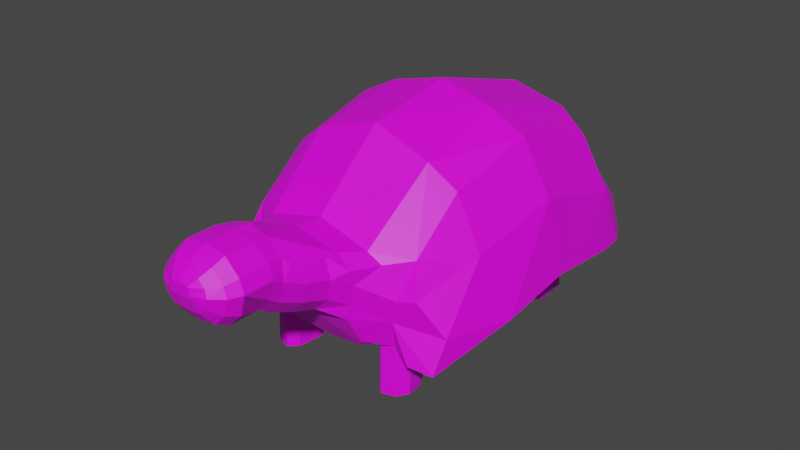 # Source: turtle_1_.blend  (saved by Blender 3.3.6; exported with 4.5.12 LTS)
import bpy
from mathutils import Matrix  # noqa: F401  (used for matrix-valued properties, if any)

bpy.ops.wm.read_factory_settings(use_empty=True)
scene = bpy.context.scene
scene.name = 'Scene'

# ---- collections
col_collection = bpy.data.collections.new('Collection'); scene.collection.children.link(col_collection)

# ---- images (referenced by path relative to the original .blend; pixels are not part of the script)
import os
ASSET_DIR = os.environ.get("B2B_ASSET_DIR", "")  # directory of the original .blend (textures are referenced by path, not embedded)
HERE = os.path.dirname(os.path.abspath(__file__))  # packed textures are extracted next to this script under _unpacked/

def load_image(name, relpath, width, height, colorspace="sRGB"):
    """Load a texture the original file referenced (path relative to the .blend, or extracted next to this script)."""
    p = next((c for c in (os.path.join(HERE, relpath), os.path.join(ASSET_DIR, relpath)) if relpath and os.path.exists(c)), "")
    if p:
        img = bpy.data.images.load(p, check_existing=True)
        img.name = name
    else:  # same state as the original file: an image datablock whose file is absent (Cycles renders it pink)
        img = bpy.data.images.new(name, width, height)
        img.source = "FILE"
        img.filepath = "//" + (relpath or name)
    img.colorspace_settings.name = colorspace
    return img
img_turtle_png_001 = load_image('turtle.png.001', 'turtle.png', 1024, 1024, 'sRGB')

# ---- materials (node trees are filled in below, after node groups)
mat_material_001 = bpy.data.materials.new('Material.001')
mat_material_001.use_transparent_shadow = False

# ---- material node trees
mat_material_001.use_nodes = True; mat_material_001.node_tree.nodes.clear()
_N = mat_material_001.node_tree.nodes; _L = mat_material_001.node_tree.links
n0 = _N.new('ShaderNodeBsdfPrincipled'); n0.name = 'Principled BSDF'; n0.location = (10, 300)
n0.distribution = 'GGX'
n0.subsurface_method = 'RANDOM_WALK_SKIN'
n0.inputs[3].default_value = 1.45
n0.inputs[27].default_value = (0.0, 0.0, 0.0, 1.0)
n0.inputs[28].default_value = 1.0
n1 = _N.new('ShaderNodeOutputMaterial'); n1.name = 'Material Output'; n1.location = (300, 300)
n2 = _N.new('ShaderNodeTexImage'); n2.name = 'Image Texture'; n2.location = (-280, 280)
n2.image = img_turtle_png_001
_L.new(n0.outputs[0], n1.inputs[0])
_L.new(n2.outputs[0], n0.inputs[0])
n1.is_active_output = True

# ---- world
world_world = bpy.data.worlds.new('World'); scene.world = world_world
world_world.use_nodes = True; world_world.node_tree.nodes.clear()
_N = world_world.node_tree.nodes; _L = world_world.node_tree.links
n0 = _N.new('ShaderNodeOutputWorld'); n0.name = 'World Output'; n0.location = (300, 300)
n1 = _N.new('ShaderNodeBackground'); n1.name = 'Background'; n1.location = (10, 300)
n1.inputs[0].default_value = (0.05088, 0.05088, 0.05088, 1.0)
_L.new(n1.outputs[0], n0.inputs[0])
n0.is_active_output = True
world_world.color = (0.05088, 0.05088, 0.05088)
world_world.use_sun_shadow = False
world_world.sun_shadow_jitter_overblur = 0.0

# ---- meshes
me_plane = bpy.data.meshes.new('Plane')
me_plane.from_pydata([(0.07516, -0.9425, 0.0), (0.8069, -0.8956, -8.439e-09), (0.7575, 1.247, 0.0), (0.6836, 1.079, 0.0), (-0.3949, 0.05981, 0.0), (0.8417, 0.002966, -6.917e-09), (0.8103, 0.4255, -8.291e-09), (-0.1861, 0.773, 0.0), (-0.3068, -0.5043, 0.0), (0.825, -0.4299, -7.651e-09), (0.7535, -0.06993, 0.3132), (-0.06682, -0.5048, 0.5388), (-0.1922, -0.536, 0.3717), (0.156, -0.96, 0.3318), (0.7052, 1.179, 0.2648), (0.7105, 1.093, 0.4649), (0.007893, 0.7029, 0.5422), (-0.1084, 0.7564, 0.3517), (-0.3141, 0.04228, 0.3318), (-0.196, 0.04633, 0.5587), (0.7666, -0.06423, 0.4859), (0.5691, -0.8366, 0.741), (0.2362, -0.5237, 0.7026), (0.107, 0.03146, 0.7487), (0.3109, 0.688, 0.7322), (0.6763, 0.9583, 0.6852), (0.5446, -0.9145, 0.4531), (0.7209, 1.015, 0.4222), (0.755, -0.9204, 0.7219), (0.6243, -0.3969, 0.8257), (0.5707, 0.09367, 0.8166), (0.6696, 0.9016, 0.7126), (0.6488, 0.6297, 0.7876), (0.21, -0.9485, 0.4152), (0.4022, -0.9248, 0.4902), (0.3775, -0.9008, 0.5963), (0.1906, -0.8295, 0.5388), (-0.07752, -1.422, 0.0), (-0.04571, -1.422, 0.1181), (0.04121, -1.422, 0.205), (-0.002689, -1.285, 0.0), (0.0734, -1.102, 3.638e-10), (0.1779, -1.201, 0.0), (0.5396, -1.079, 0.0), (0.4702, -1.189, 0.0), (0.4417, -1.201, 0.0), (0.507, -1.082, 0.2921), (0.4408, -1.187, 0.1796), (0.02634, -1.288, 0.1779), (0.1252, -1.103, 0.2653), (0.4186, -1.079, 0.3126), (0.3531, -1.187, 0.2661), (0.2331, -1.189, 0.2972), (0.2933, -1.078, 0.3481), (0.1982, -1.106, 0.3478), (0.1133, -1.19, 0.2648), (0.1005, -1.524, 0.2518), (0.2192, -1.524, 0.22), (0.02703, -1.517, 0.2182), (-0.08261, -1.517, 0.0), (-0.05989, -1.517, 0.1313), (0.3288, -1.524, 0.0), (0.3061, -1.524, 0.1331), (0.4341, -1.327, -5.442e-10), (0.3783, -1.456, 1.164e-09), (0.3109, -1.384, 0.0), (0.3995, -1.33, 0.1573), (0.3514, -1.456, 0.1313), (0.3128, -1.33, 0.2443), (0.2645, -1.456, 0.2182), (0.1458, -1.456, 0.25), (0.1943, -1.33, 0.2762), (0.07594, -1.384, 0.2313), (-0.04261, -1.769, 0.0), (-0.08097, -1.697, 0.0), (0.3272, -1.705, 0.0), (0.2888, -1.777, 0.0), (0.3061, -1.705, 0.1331), (0.2711, -1.778, 0.1198), (-0.02491, -1.77, 0.118), (-0.05989, -1.697, 0.1313), (0.2192, -1.705, 0.22), (0.1996, -1.778, 0.1912), (0.02703, -1.697, 0.2182), (0.04668, -1.77, 0.1894), (0.1005, -1.778, 0.2177), (0.1005, -1.705, 0.2518), (0.05296, -1.863, 0.0), (0.0113, -1.826, 0.0), (0.2078, -1.836, 0.0), (0.1209, -1.865, 0.0), (0.2, -1.835, 0.09265), (0.1166, -1.865, 0.05729), (0.05721, -1.863, 0.05195), (0.01917, -1.825, 0.08553), (0.1598, -1.835, 0.1329), (0.05936, -1.825, 0.1258), (0.05961, -1.863, 0.05435), (0.1005, -1.865, 0.06337), (0.1005, -1.835, 0.1489), (0.7474, 0.7328, 0.3148), (0.7474, 0.6817, 0.2354), (0.7517, 0.7559, 0.2539), (0.7525, 0.7738, 0.3397), (0.7712, 0.4204, 0.3723), (0.761, 0.4911, 0.4399), (0.751, 0.457, 0.5097), (0.777, 0.3543, 0.4612), (1.02, 0.4389, 0.3907), (0.7472, 0.6787, 0.4378), (0.7474, 0.727, 0.3873), (0.7425, 0.7557, 0.4971), (0.7611, 0.4847, 0.2644), (0.7712, 0.4204, 0.3723), (0.7673, 0.356, 0.3313), (1.02, 0.4389, 0.3907), (0.7264, -0.8603, 0.4262), (0.7267, -0.7892, 0.4716), (0.7406, -0.9467, 0.5753), (1.035, -0.7974, 0.4755), (1.035, -0.8686, 0.4301), (0.7383, -0.6776, 0.4532), (0.7404, -0.6036, 0.4111), (0.7533, -0.4073, 0.4859), (0.7188, -0.4641, 0.572), (1.049, -0.6119, 0.415), (1.046, -0.6859, 0.4571), (0.7419, -0.608, 0.3184), (0.6832, -0.682, 0.2614), (0.7378, -0.4753, 0.3132), (1.033, -0.6837, 0.2751), (1.05, -0.6163, 0.3223), (0.7278, -0.8326, 0.2973), (0.7258, -0.8818, 0.3459), (0.675, -0.9919, 0.3088), (0.7319, -0.9576, 0.2664), (1.034, -0.8901, 0.3498), (1.036, -0.8409, 0.3012), (0.1825, 1.159, 0.0), (0.2321, 1.041, 0.3114), (0.3322, 0.9743, 0.5018), (0.4247, 0.8802, 0.6697), (0.6627, 0.8149, 0.7601), (1.038, 0.7542, 0.333), (1.038, 0.6925, 0.2805), (1.061, 0.4419, 0.3906), (1.051, 0.5126, 0.4581), (1.037, 0.7002, 0.456), (1.037, 0.7485, 0.4056), (1.051, 0.5062, 0.2826), (1.061, 0.4419, 0.3906)], [], [(138, 3, 6), (8, 5, 9), (4, 6, 5), (0, 9, 1), (139, 14, 138), (45, 42, 0), (8, 18, 4), (26, 28, 21), (121, 124, 28), (3, 102, 101), (11, 23, 19), (7, 18, 17), (128, 132, 1), (27, 103, 102, 3, 14), (35, 21, 22), (17, 19, 16), (139, 16, 140), (12, 19, 18), (0, 12, 8), (26, 50, 46), (137, 136, 133, 132), (106, 30, 107), (140, 24, 141), (16, 23, 24), (39, 58, 56), (30, 24, 23), (21, 29, 22), (29, 23, 22), (38, 37, 59, 60), (69, 57, 62, 67), (13, 54, 33), (13, 33, 36), (34, 36, 33), (70, 56, 57, 69), (67, 66, 68, 69), (0, 49, 13), (33, 53, 34), (127, 131, 130, 128), (95, 82, 85, 99), (70, 72, 39, 56), (73, 75, 89), (96, 84, 79, 94), (99, 85, 84, 96), (40, 41, 42), (43, 44, 45), (47, 43, 46), (40, 37, 38, 48), (62, 57, 86, 81), (52, 54, 55), (55, 49, 48), (34, 53, 50, 26), (67, 64, 63, 66), (44, 66, 63), (47, 46, 50, 51), (65, 45, 63), (60, 59, 74, 80), (51, 50, 53, 52), (75, 77, 78, 76), (38, 60, 58, 39), (62, 81, 77), (91, 95, 92, 89), (56, 58, 83, 86), (81, 82, 78, 77), (63, 64, 65), (70, 71, 72), (51, 68, 66, 47), (52, 71, 68, 51), (65, 64, 61), (67, 62, 61, 64), (62, 77, 75, 61), (83, 80, 79, 84), (60, 80, 83, 58), (86, 83, 84, 85), (91, 78, 82, 95), (97, 96, 94, 73, 88, 93), (93, 88, 87), (95, 99, 98, 92), (86, 85, 82, 81), (127, 125, 131), (125, 122, 121, 126), (104, 115, 108), (100, 102, 103), (108, 150, 145), (114, 107, 20, 10), (109, 110, 111), (111, 31, 142), (6, 112, 113, 114), (112, 149, 150, 115, 113), (105, 109, 106, 107), (121, 117, 119, 126), (29, 124, 123, 20), (119, 117, 116, 120), (123, 122, 129), (134, 135, 133, 116), (116, 133, 136, 120), (134, 46, 43), (24, 142, 141), (140, 25, 15), (14, 140, 15), (101, 144, 149, 112), (105, 104, 108, 145, 146), (48, 49, 41, 40), (109, 147, 148, 110), (109, 105, 146, 147), (6, 7, 138), (138, 2, 3), (8, 4, 5), (4, 7, 6), (0, 8, 9), (14, 2, 138), (138, 7, 139), (7, 17, 139), (41, 0, 42), (0, 1, 43), (43, 45, 0), (8, 12, 18), (21, 35, 26), (35, 34, 26), (29, 28, 124), (121, 28, 118, 116, 117), (6, 3, 101), (112, 6, 101), (11, 22, 23), (122, 123, 124, 121), (7, 4, 18), (135, 1, 132), (1, 9, 128), (127, 128, 9, 129), (141, 142, 31, 25), (3, 2, 14), (14, 15, 27), (22, 11, 36), (36, 35, 22), (17, 18, 19), (139, 17, 16), (12, 11, 19), (0, 13, 12), (10, 5, 114), (5, 6, 114), (46, 134, 26), (32, 30, 106), (30, 20, 107), (140, 16, 24), (16, 19, 23), (28, 26, 118), (118, 26, 116), (30, 32, 24), (21, 28, 29), (29, 30, 23), (103, 27, 111), (13, 49, 54), (98, 99, 96, 97), (34, 35, 36), (0, 41, 49), (33, 54, 53), (126, 119, 120, 136, 137, 130, 131, 125), (132, 128, 130, 137), (74, 59, 61), (61, 75, 74), (75, 76, 89), (74, 75, 73), (89, 90, 88), (90, 87, 88), (88, 73, 89), (47, 44, 43), (52, 53, 54), (55, 54, 49), (44, 47, 66), (37, 40, 65), (40, 42, 65), (45, 44, 63), (42, 45, 65), (71, 52, 55), (57, 56, 86), (98, 97, 93, 87, 90, 92), (69, 68, 71, 70), (91, 89, 76, 78), (59, 37, 61), (37, 65, 61), (92, 90, 89), (94, 79, 73), (127, 122, 125), (104, 113, 115), (100, 101, 102), (108, 115, 150), (113, 104, 105, 107, 114), (142, 32, 111), (32, 106, 109), (109, 111, 32), (10, 20, 123, 129), (30, 29, 20), (122, 127, 129), (9, 5, 10, 129), (135, 132, 133), (43, 1, 135), (135, 134, 43), (24, 32, 142), (140, 141, 25), (14, 139, 140), (145, 150, 149), (144, 143, 148, 147, 146, 145, 149), (101, 100, 143, 144), (110, 148, 143, 100), (74, 73, 79, 80), (134, 116, 26), (55, 39, 72, 71), (48, 38, 39, 55), (110, 100, 103, 111), (12, 13, 36, 11), (31, 111, 27, 15, 25)])
_uv = me_plane.uv_layers.new(name='UVMap')
_uv.uv.foreach_set('vector', [0.2913, 0.7523, 0.2898, 0.7525, 0.2852, 0.749, 0.3245, 0.7265, 0.2752, 0.7411, 0.2401, 0.7139, 0.302, 0.745, 0.2852, 0.749, 0.2752, 0.7411, 0.5465, 0.5038, 0.2401, 0.7139, 0.03862, 0.5957, 0.2918, 0.7536, 0.2899, 0.7535, 0.2913, 0.7523, 0.3152, 0.4546, 0.4274, 0.436, 0.5465, 0.5038, 0.3245, 0.7265, 0.306, 0.7518, 0.302, 0.745, 0.2246, 0.9999, 0.2506, 0.8512, 0.2772, 0.8554, 0.213, 0.8031, 0.2513, 0.7874, 0.2506, 0.8512, 0.2898, 0.7525, 0.2877, 0.7532, 0.2872, 0.7529, 0.3345, 0.7721, 0.3006, 0.7664, 0.3053, 0.7578, 0.2938, 0.7511, 0.306, 0.7518, 0.2944, 0.7535, 0.1819, 0.7669, 0.1323, 0.8062, 0.03862, 0.5957, 0.2894, 0.7541, 0.2879, 0.7538, 0.2877, 0.7532, 0.2898, 0.7525, 0.2899, 0.7535, 0.3335, 0.8955, 0.2772, 0.8554, 0.3176, 0.7995, 0.2944, 0.7535, 0.3053, 0.7578, 0.2942, 0.7553, 0.2918, 0.7536, 0.2942, 0.7553, 0.2915, 0.7547, 0.3422, 0.7556, 0.3053, 0.7578, 0.306, 0.7518, 0.5465, 0.5038, 0.3422, 0.7556, 0.3245, 0.7265, 0.1221, 0.05242, 0.233, 0.1619, 0.2132, 0.2552, 0.5827, 0.1854, 0.5839, 0.1832, 0.5689, 0.1061, 0.5796, 0.06367, 0.2853, 0.7565, 0.2865, 0.7673, 0.2834, 0.7567, 0.2915, 0.7547, 0.2918, 0.7572, 0.2908, 0.7557, 0.2942, 0.7553, 0.3006, 0.7664, 0.2918, 0.7572, 0.4244, 0.3558, 0.4166, 0.3623, 0.4119, 0.3593, 0.2865, 0.7673, 0.2918, 0.7572, 0.3006, 0.7664, 0.2772, 0.8554, 0.2794, 0.7971, 0.3176, 0.7995, 0.2794, 0.7971, 0.3006, 0.7664, 0.3176, 0.7995, 0.4275, 0.3697, 0.4224, 0.3797, 0.4173, 0.3759, 0.419, 0.3694, 0.3931, 0.3513, 0.4013, 0.3584, 0.3907, 0.3675, 0.3781, 0.3669, 0.5687, 0.1863, 0.4746, 0.1834, 0.5004, 0.09, 0.5687, 0.8336, 0.4974, 0.885, 0.3889, 0.8472, 0.3441, 0.9673, 0.3889, 0.8472, 0.4974, 0.885, 0.4099, 0.3516, 0.4119, 0.3593, 0.4013, 0.3584, 0.3931, 0.3513, 0.3781, 0.3669, 0.344, 0.3548, 0.373, 0.3235, 0.3931, 0.3513, 0.5465, 0.5038, 0.5292, 0.2679, 0.5687, 0.1863, 0.5004, 0.09, 0.3762, 0.1967, 0.2759, 0.0001053, 0.6619, 0.1034, 0.5864, 0.2464, 0.6004, 0.2078, 0.6619, 0.0001053, 0.4086, 0.3705, 0.4079, 0.3696, 0.4093, 0.3692, 0.4093, 0.3703, 0.4099, 0.3516, 0.4199, 0.349, 0.4244, 0.3558, 0.4119, 0.3593, 0.4107, 0.3722, 0.4064, 0.3734, 0.4085, 0.3719, 0.4098, 0.3705, 0.4101, 0.3695, 0.411, 0.3706, 0.4101, 0.371, 0.4093, 0.3703, 0.4093, 0.3692, 0.4101, 0.3695, 0.4098, 0.3705, 0.4392, 0.3936, 0.5003, 0.4427, 0.4274, 0.436, 0.1963, 0.5202, 0.2935, 0.4537, 0.3152, 0.4546, 0.265, 0.3278, 0.1963, 0.5202, 0.2132, 0.2552, 0.4392, 0.3936, 0.4224, 0.3797, 0.4275, 0.3697, 0.4529, 0.3542, 0.3907, 0.3675, 0.4013, 0.3584, 0.4093, 0.3678, 0.4069, 0.3685, 0.4148, 0.2478, 0.4746, 0.1834, 0.4768, 0.295, 0.4768, 0.295, 0.5292, 0.2679, 0.4529, 0.3542, 0.2759, 0.0001053, 0.3762, 0.1967, 0.233, 0.1619, 0.1221, 0.05242, 0.3781, 0.3669, 0.3829, 0.3909, 0.353, 0.4059, 0.344, 0.3548, 0.2935, 0.4537, 0.344, 0.3548, 0.353, 0.4059, 0.265, 0.3278, 0.2132, 0.2552, 0.233, 0.1619, 0.3246, 0.2566, 0.3889, 0.408, 0.3152, 0.4546, 0.353, 0.4059, 0.419, 0.3694, 0.4173, 0.3759, 0.4119, 0.3729, 0.4123, 0.3704, 0.3246, 0.2566, 0.233, 0.1619, 0.3762, 0.1967, 0.4148, 0.2478, 0.4064, 0.3734, 0.4056, 0.3707, 0.407, 0.3708, 0.4074, 0.3723, 0.4275, 0.3697, 0.419, 0.3694, 0.4166, 0.3623, 0.4244, 0.3558, 0.3907, 0.3675, 0.4069, 0.3685, 0.4056, 0.3707, 0.4083, 0.371, 0.4086, 0.3705, 0.4091, 0.3712, 0.4085, 0.3719, 0.4119, 0.3593, 0.4166, 0.3623, 0.411, 0.3683, 0.4093, 0.3678, 0.4069, 0.3685, 0.4079, 0.3696, 0.407, 0.3708, 0.4056, 0.3707, 0.353, 0.4059, 0.3829, 0.3909, 0.3889, 0.408, 0.4099, 0.3516, 0.4132, 0.3223, 0.4199, 0.349, 0.3246, 0.2566, 0.373, 0.3235, 0.344, 0.3548, 0.265, 0.3278, 0.4148, 0.2478, 0.4132, 0.3223, 0.373, 0.3235, 0.3246, 0.2566, 0.3889, 0.408, 0.3829, 0.3909, 0.3939, 0.3855, 0.3781, 0.3669, 0.3907, 0.3675, 0.3939, 0.3855, 0.3829, 0.3909, 0.3907, 0.3675, 0.4056, 0.3707, 0.4064, 0.3734, 0.3939, 0.3855, 0.411, 0.3683, 0.4123, 0.3704, 0.411, 0.3706, 0.4101, 0.3695, 0.419, 0.3694, 0.4123, 0.3704, 0.411, 0.3683, 0.4166, 0.3623, 0.4093, 0.3678, 0.411, 0.3683, 0.4101, 0.3695, 0.4093, 0.3692, 0.4083, 0.371, 0.407, 0.3708, 0.4079, 0.3696, 0.4086, 0.3705, 0.4096, 0.3712, 0.4098, 0.3705, 0.4101, 0.371, 0.4107, 0.3722, 0.41, 0.3718, 0.4096, 0.3712, 0.4096, 0.3712, 0.41, 0.3718, 0.4096, 0.3716, 0.4086, 0.3705, 0.4093, 0.3703, 0.4093, 0.3711, 0.4091, 0.3712, 0.4093, 0.3678, 0.4093, 0.3692, 0.4079, 0.3696, 0.4069, 0.3685, 0.6619, 0.1034, 0.5897, 0.2229, 0.5864, 0.2464, 0.5897, 0.2229, 0.6439, 0.15, 0.6143, 0.1693, 0.5871, 0.2076, 0.6914, 0.2638, 0.6446, 0.3434, 0.6439, 0.3409, 0.2875, 0.7536, 0.2877, 0.7532, 0.2879, 0.7538, 0.6439, 0.3409, 0.6426, 0.3427, 0.6426, 0.3426, 0.2827, 0.7541, 0.2834, 0.7567, 0.2708, 0.7624, 0.2679, 0.7549, 0.2873, 0.7548, 0.2876, 0.7542, 0.2881, 0.755, 0.2881, 0.755, 0.2895, 0.7555, 0.2894, 0.756, 0.2852, 0.749, 0.285, 0.7531, 0.2841, 0.7547, 0.2827, 0.7541, 0.6532, 0.4235, 0.6389, 0.3474, 0.6426, 0.3427, 0.6446, 0.3434, 0.6914, 0.3932, 0.2853, 0.7555, 0.2873, 0.7548, 0.2853, 0.7565, 0.2834, 0.7567, 0.6143, 0.1693, 0.59, 0.1653, 0.5861, 0.1952, 0.5871, 0.2076, 0.2794, 0.7971, 0.2513, 0.7874, 0.2471, 0.7764, 0.2708, 0.7624, 0.5861, 0.1952, 0.59, 0.1653, 0.5724, 0.1421, 0.5843, 0.1875, 0.2471, 0.7764, 0.2191, 0.7873, 0.2289, 0.7614, 0.06577, 0.906, 0.05321, 0.8402, 0.1339, 0.8419, 0.1783, 0.8491, 0.5724, 0.1421, 0.5689, 0.1061, 0.5839, 0.1832, 0.5843, 0.1875, 0.04054, 0.2639, 0.2132, 0.2552, 0.1963, 0.5202, 0.2918, 0.7572, 0.2894, 0.756, 0.2908, 0.7557, 0.2915, 0.7547, 0.2897, 0.7552, 0.2898, 0.7542, 0.2899, 0.7535, 0.2915, 0.7547, 0.2898, 0.7542, 0.5803, 0.3837, 0.6312, 0.347, 0.6389, 0.3474, 0.6532, 0.4235, 0.647, 0.2467, 0.6914, 0.2638, 0.6439, 0.3409, 0.6426, 0.3426, 0.639, 0.3399, 0.4529, 0.3542, 0.5292, 0.2679, 0.5003, 0.4427, 0.4392, 0.3936, 0.5784, 0.3068, 0.6314, 0.3399, 0.6296, 0.3421, 0.5689, 0.3277, 0.5784, 0.3068, 0.647, 0.2467, 0.639, 0.3399, 0.6314, 0.3399, 0.2852, 0.749, 0.2938, 0.7511, 0.2913, 0.7523, 0.2913, 0.7523, 0.2901, 0.7529, 0.2898, 0.7525, 0.3245, 0.7265, 0.302, 0.745, 0.2752, 0.7411, 0.302, 0.745, 0.2938, 0.7511, 0.2852, 0.749, 0.5465, 0.5038, 0.3245, 0.7265, 0.2401, 0.7139, 0.2899, 0.7535, 0.2901, 0.7529, 0.2913, 0.7523, 0.2913, 0.7523, 0.2938, 0.7511, 0.2918, 0.7536, 0.2938, 0.7511, 0.2944, 0.7535, 0.2918, 0.7536, 0.5003, 0.4427, 0.5465, 0.5038, 0.4274, 0.436, 0.5465, 0.5038, 0.03862, 0.5957, 0.1963, 0.5202, 0.1963, 0.5202, 0.3152, 0.4546, 0.5465, 0.5038, 0.3245, 0.7265, 0.3422, 0.7556, 0.306, 0.7518, 0.2772, 0.8554, 0.3335, 0.8955, 0.2246, 0.9999, 0.3335, 0.8955, 0.3441, 0.9673, 0.2246, 0.9999, 0.2794, 0.7971, 0.2506, 0.8512, 0.2513, 0.7874, 0.213, 0.8031, 0.2506, 0.8512, 0.2328, 0.861, 0.1783, 0.8491, 0.206, 0.8278, 0.2852, 0.749, 0.2898, 0.7525, 0.2872, 0.7529, 0.285, 0.7531, 0.2852, 0.749, 0.2872, 0.7529, 0.3345, 0.7721, 0.3176, 0.7995, 0.3006, 0.7664, 0.2191, 0.7873, 0.2471, 0.7764, 0.2513, 0.7874, 0.213, 0.8031, 0.2938, 0.7511, 0.302, 0.745, 0.306, 0.7518, 0.05321, 0.8402, 0.03862, 0.5957, 0.1323, 0.8062, 0.03862, 0.5957, 0.2401, 0.7139, 0.1819, 0.7669, 0.2086, 0.7739, 0.1819, 0.7669, 0.2401, 0.7139, 0.2289, 0.7614, 0.2908, 0.7557, 0.2894, 0.756, 0.2895, 0.7555, 0.2897, 0.7552, 0.2898, 0.7525, 0.2901, 0.7529, 0.2899, 0.7535, 0.2899, 0.7535, 0.2898, 0.7542, 0.2894, 0.7541, 0.3176, 0.7995, 0.3345, 0.7721, 0.3889, 0.8472, 0.3889, 0.8472, 0.3335, 0.8955, 0.3176, 0.7995, 0.2944, 0.7535, 0.306, 0.7518, 0.3053, 0.7578, 0.2918, 0.7536, 0.2944, 0.7535, 0.2942, 0.7553, 0.3422, 0.7556, 0.3345, 0.7721, 0.3053, 0.7578, 0.5465, 0.5038, 0.5687, 0.8336, 0.3422, 0.7556, 0.2679, 0.7549, 0.2752, 0.7411, 0.2827, 0.7541, 0.2752, 0.7411, 0.2852, 0.749, 0.2827, 0.7541, 0.2132, 0.2552, 0.04054, 0.2639, 0.1221, 0.05242, 0.2888, 0.7573, 0.2865, 0.7673, 0.2853, 0.7565, 0.2865, 0.7673, 0.2708, 0.7624, 0.2834, 0.7567, 0.2915, 0.7547, 0.2942, 0.7553, 0.2918, 0.7572, 0.2942, 0.7553, 0.3053, 0.7578, 0.3006, 0.7664, 0.2506, 0.8512, 0.2246, 0.9999, 0.2328, 0.861, 0.2328, 0.861, 0.2246, 0.9999, 0.1783, 0.8491, 0.2865, 0.7673, 0.2888, 0.7573, 0.2918, 0.7572, 0.2772, 0.8554, 0.2506, 0.8512, 0.2794, 0.7971, 0.2794, 0.7971, 0.2865, 0.7673, 0.3006, 0.7664, 0.2879, 0.7538, 0.2894, 0.7541, 0.2881, 0.755, 0.5687, 0.1863, 0.5292, 0.2679, 0.4746, 0.1834, 0.4093, 0.3711, 0.4093, 0.3703, 0.4098, 0.3705, 0.4096, 0.3712, 0.3441, 0.9673, 0.3335, 0.8955, 0.3889, 0.8472, 0.5465, 0.5038, 0.5003, 0.4427, 0.5292, 0.2679, 0.5004, 0.09, 0.4746, 0.1834, 0.3762, 0.1967, 0.5871, 0.2076, 0.5861, 0.1952, 0.5843, 0.1875, 0.5839, 0.1832, 0.5827, 0.1854, 0.6004, 0.2078, 0.5864, 0.2464, 0.5897, 0.2229, 0.5796, 0.06367, 0.6619, 0.0001053, 0.6004, 0.2078, 0.5827, 0.1854, 0.4119, 0.3729, 0.4173, 0.3759, 0.3939, 0.3855, 0.3939, 0.3855, 0.4064, 0.3734, 0.4119, 0.3729, 0.4064, 0.3734, 0.4074, 0.3723, 0.4085, 0.3719, 0.4119, 0.3729, 0.4064, 0.3734, 0.4107, 0.3722, 0.4085, 0.3719, 0.4092, 0.3716, 0.41, 0.3718, 0.4092, 0.3716, 0.4096, 0.3716, 0.41, 0.3718, 0.41, 0.3718, 0.4107, 0.3722, 0.4085, 0.3719, 0.265, 0.3278, 0.2935, 0.4537, 0.1963, 0.5202, 0.4148, 0.2478, 0.3762, 0.1967, 0.4746, 0.1834, 0.4768, 0.295, 0.4746, 0.1834, 0.5292, 0.2679, 0.2935, 0.4537, 0.265, 0.3278, 0.344, 0.3548, 0.4224, 0.3797, 0.4392, 0.3936, 0.3889, 0.408, 0.4392, 0.3936, 0.4274, 0.436, 0.3889, 0.408, 0.3152, 0.4546, 0.2935, 0.4537, 0.353, 0.4059, 0.4274, 0.436, 0.3152, 0.4546, 0.3889, 0.408, 0.4132, 0.3223, 0.4148, 0.2478, 0.4768, 0.295, 0.4013, 0.3584, 0.4119, 0.3593, 0.4093, 0.3678, 0.4093, 0.3711, 0.4096, 0.3712, 0.4096, 0.3712, 0.4096, 0.3716, 0.4092, 0.3716, 0.4091, 0.3712, 0.3931, 0.3513, 0.373, 0.3235, 0.4132, 0.3223, 0.4099, 0.3516, 0.4083, 0.371, 0.4085, 0.3719, 0.4074, 0.3723, 0.407, 0.3708, 0.4173, 0.3759, 0.4224, 0.3797, 0.3939, 0.3855, 0.4224, 0.3797, 0.3889, 0.408, 0.3939, 0.3855, 0.4091, 0.3712, 0.4092, 0.3716, 0.4085, 0.3719, 0.4101, 0.371, 0.411, 0.3706, 0.4107, 0.3722, 0.6619, 0.1034, 0.6439, 0.15, 0.5897, 0.2229, 0.6914, 0.2638, 0.6914, 0.3932, 0.6446, 0.3434, 0.2875, 0.7536, 0.2872, 0.7529, 0.2877, 0.7532, 0.6439, 0.3409, 0.6446, 0.3434, 0.6426, 0.3427, 0.2841, 0.7547, 0.2841, 0.7548, 0.2853, 0.7555, 0.2834, 0.7567, 0.2827, 0.7541, 0.2894, 0.756, 0.2888, 0.7573, 0.2881, 0.755, 0.2888, 0.7573, 0.2853, 0.7565, 0.2873, 0.7548, 0.2873, 0.7548, 0.2881, 0.755, 0.2888, 0.7573, 0.2679, 0.7549, 0.2708, 0.7624, 0.2471, 0.7764, 0.2289, 0.7614, 0.2865, 0.7673, 0.2794, 0.7971, 0.2708, 0.7624, 0.2191, 0.7873, 0.2086, 0.7739, 0.2289, 0.7614, 0.2401, 0.7139, 0.2752, 0.7411, 0.2679, 0.7549, 0.2289, 0.7614, 0.05321, 0.8402, 0.1323, 0.8062, 0.1339, 0.8419, 0.1963, 0.5202, 0.03862, 0.5957, 0.0001053, 0.3178, 0.0001053, 0.3178, 0.04054, 0.2639, 0.1963, 0.5202, 0.2918, 0.7572, 0.2888, 0.7573, 0.2894, 0.756, 0.2915, 0.7547, 0.2908, 0.7557, 0.2897, 0.7552, 0.2899, 0.7535, 0.2918, 0.7536, 0.2915, 0.7547, 0.6426, 0.3426, 0.6426, 0.3427, 0.6389, 0.3474, 0.6312, 0.347, 0.629, 0.3445, 0.6296, 0.3421, 0.6314, 0.3399, 0.639, 0.3399, 0.6426, 0.3426, 0.6389, 0.3474, 0.5803, 0.3837, 0.5691, 0.3536, 0.629, 0.3445, 0.6312, 0.347, 0.5689, 0.3277, 0.6296, 0.3421, 0.629, 0.3445, 0.5691, 0.3536, 0.4119, 0.3729, 0.4107, 0.3722, 0.411, 0.3706, 0.4123, 0.3704, 0.06577, 0.906, 0.1783, 0.8491, 0.2246, 0.9999, 0.4768, 0.295, 0.4244, 0.3558, 0.4199, 0.349, 0.4132, 0.3223, 0.4529, 0.3542, 0.4275, 0.3697, 0.4244, 0.3558, 0.4768, 0.295, 0.2876, 0.7542, 0.2875, 0.7536, 0.2879, 0.7538, 0.2881, 0.755, 0.3422, 0.7556, 0.5687, 0.8336, 0.3889, 0.8472, 0.3345, 0.7721, 0.2895, 0.7555, 0.2881, 0.755, 0.2894, 0.7541, 0.2898, 0.7542, 0.2897, 0.7552])
me_plane.materials.append(mat_material_001)
me_plane.update()
arm_armature = bpy.data.armatures.new('Armature')  # bones are not reproduced

# ---- objects
ob_turtle = bpy.data.objects.new('Turtle', me_plane)
ob_armature = bpy.data.objects.new('Armature', arm_armature)

# ---- transforms, parenting, visibility, modifiers, constraints
ob_turtle.parent = ob_armature
ob_turtle.matrix_parent_inverse = Matrix(((1.0, -0.0, 0.0, 0.01272), (-0.0, 1.0, -0.0, 0.08478), (-0.0, 0.0, 1.0, -0.8177), (-0.0, 0.0, -0.0, 1.0)))
ob_turtle.location = (0.0, 0.0, 1.0)
ob_turtle.rotation_euler = (0.0, 1.571, 0.0)
_vg = ob_turtle.vertex_groups.new(name='B.R')
for _i, _w in zip([2, 3, 4, 5, 6, 7, 9, 10, 11, 14, 15, 16, 17, 18, 19, 20, 22, 23, 24, 25, 27, 29, 30, 31, 32, 100, 101, 102, 103, 104, 105, 106, 107, 108, 109, 110, 111, 112, 113, 114, 115, 123, 124, 129, 138, 139, 140, 141, 142, 143, 144, 145, 146, 147, 148, 149, 150], [0.285, 0.2785, 0.01204, 0.0742, 0.1925, 0.05289, 0.002118, 0.1661, 0.02412, 0.3666, 0.6292, 0.2476, 0.1232, 0.04789, 0.08626, 0.242, 0.05401, 0.1877, 0.7456, 0.8148, 0.6399, 0.1159, 0.5529, 0.8368, 0.8679, 0.8806, 0.8509, 0.7934, 0.8336, 0.9285, 0.9723, 0.9203, 0.7972, 0.9914, 0.9525, 0.9161, 0.8826, 0.8862, 0.9511, 0.783, 0.9929, 0.08465, 0.06796, 0.02438, 0.1259, 0.2513, 0.6114, 0.7688, 0.8599, 0.9853, 0.9824, 0.9968, 0.9981, 0.9918, 0.9881, 0.9926, 0.9938]): _vg.add([_i], _w, 'REPLACE')
_vg = ob_turtle.vertex_groups.new(name='B.L')
_vg = ob_turtle.vertex_groups.new(name='F.R')
for _i, _w in zip([0, 1, 4, 5, 8, 9, 10, 11, 12, 13, 18, 19, 20, 21, 22, 23, 26, 28, 29, 30, 33, 34, 35, 36, 37, 38, 39, 40, 41, 42, 43, 44, 45, 46, 47, 48, 49, 50, 51, 52, 53, 54, 55, 56, 57, 58, 59, 60, 61, 62, 63, 64, 65, 66, 67, 68, 69, 70, 71, 72, 73, 74, 75, 76, 77, 78, 79, 80, 81, 82, 83, 84, 85, 86, 87, 88, 89, 90, 91, 92, 93, 94, 95, 96, 97, 98, 99, 107, 114, 116, 117, 118, 119, 120, 121, 122, 123, 124, 125, 126, 127, 128, 129, 130, 131, 132, 133, 134, 135, 136, 137], [0.6697, 0.6889, 0.068, 0.07156, 0.2057, 0.2686, 0.1745, 0.3352, 0.2618, 0.7444, 0.07419, 0.09237, 0.2237, 0.9047, 0.6668, 0.1422, 0.9285, 0.9363, 0.7162, 0.1691, 0.7751, 0.8723, 0.8677, 0.7613, 0.6439, 0.6164, 0.6026, 0.666, 0.689, 0.697, 0.7457, 0.7271, 0.7257, 0.8281, 0.7184, 0.6329, 0.7091, 0.8021, 0.7051, 0.6842, 0.7671, 0.733, 0.6692, 0.5924, 0.6027, 0.5927, 0.6342, 0.6042, 0.6426, 0.6175, 0.69, 0.6581, 0.6768, 0.6639, 0.6336, 0.6454, 0.615, 0.6026, 0.6301, 0.6128, 0.6101, 0.6172, 0.6163, 0.6085, 0.6017, 0.5964, 0.5888, 0.5916, 0.5938, 0.5906, 0.5822, 0.5819, 0.5823, 0.5823, 0.599, 0.6028, 0.6022, 0.5989, 0.5921, 0.592, 0.5925, 0.5898, 0.5877, 0.5853, 0.5923, 0.5912, 0.5846, 0.04654, 0.005193, 0.9803, 0.9861, 0.9494, 0.9976, 0.9965, 0.9863, 0.9585, 0.6846, 0.7808, 0.9972, 0.997, 0.9525, 0.9362, 0.7434, 0.9966, 0.9954, 0.9605, 0.966, 0.9025, 0.8888, 0.9949, 0.9937]): _vg.add([_i], _w, 'REPLACE')
_vg = ob_turtle.vertex_groups.new(name='F.L')
for _i, _w in zip([0, 1, 13, 33, 34, 36, 37, 38, 39, 40, 41, 42, 43, 44, 45, 46, 47, 48, 49, 50, 51, 52, 53, 54, 55, 56, 57, 58, 59, 60, 61, 62, 63, 64, 65, 66, 67, 68, 69, 70, 71, 72, 73, 74, 75, 76, 77, 78, 79, 80, 81, 82, 83, 84, 85, 86, 87, 88, 89, 90, 91, 92, 93, 94, 95, 96, 97, 98, 99, 134, 135], [0.0601, 0.0301, 0.06698, 0.05963, 0.01789, 0.009977, 0.2336, 0.2636, 0.2795, 0.194, 0.1183, 0.1408, 0.07868, 0.1225, 0.1257, 0.08166, 0.1619, 0.2349, 0.1346, 0.09814, 0.1791, 0.1892, 0.1091, 0.126, 0.191, 0.2952, 0.2836, 0.2944, 0.2498, 0.2819, 0.2351, 0.2663, 0.1745, 0.2154, 0.191, 0.215, 0.2477, 0.237, 0.2696, 0.2821, 0.2494, 0.2666, 0.2818, 0.2737, 0.2686, 0.2786, 0.2861, 0.293, 0.3042, 0.3004, 0.2957, 0.3, 0.31, 0.3111, 0.3101, 0.3094, 0.2926, 0.289, 0.2872, 0.292, 0.2988, 0.2999, 0.2998, 0.3031, 0.3041, 0.3077, 0.3001, 0.3009, 0.3081, 0.01322, 0.003479]): _vg.add([_i], _w, 'REPLACE')
_vg = ob_turtle.vertex_groups.new(name='parent')
for _i, _w in zip([0, 1, 2, 3, 4, 5, 6, 7, 8, 9, 10, 11, 12, 13, 14, 15, 16, 17, 18, 19, 20, 21, 22, 23, 24, 25, 26, 27, 28, 29, 30, 31, 32, 33, 34, 35, 36, 37, 38, 39, 40, 41, 42, 43, 44, 45, 46, 47, 48, 49, 50, 51, 52, 53, 54, 55, 56, 57, 58, 59, 60, 61, 62, 63, 64, 65, 66, 67, 68, 69, 70, 71, 72, 73, 74, 75, 76, 77, 78, 79, 80, 81, 82, 83, 84, 85, 86, 87, 88, 89, 90, 91, 92, 93, 94, 95, 96, 97, 98, 99, 100, 101, 102, 103, 104, 106, 107, 109, 110, 111, 112, 113, 114, 118, 122, 123, 124, 127, 128, 129, 132, 134, 135, 138, 139, 140, 141, 142], [0.2619, 0.2608, 0.712, 0.7181, 0.8967, 0.8524, 0.7923, 0.9354, 0.7627, 0.6967, 0.6582, 0.6165, 0.6998, 0.1787, 0.6304, 0.3669, 0.7323, 0.8626, 0.8734, 0.8185, 0.5332, 0.06554, 0.2704, 0.6677, 0.2341, 0.1787, 0.04046, 0.3565, 0.03989, 0.1647, 0.2768, 0.1553, 0.1097, 0.1541, 0.08422, 0.09666, 0.1903, 0.1178, 0.1152, 0.113, 0.1347, 0.1861, 0.1563, 0.169, 0.1446, 0.1429, 0.08529, 0.1142, 0.1267, 0.1491, 0.0939, 0.1099, 0.1203, 0.1165, 0.1335, 0.1335, 0.1078, 0.1088, 0.1082, 0.1114, 0.1093, 0.1174, 0.1114, 0.13, 0.1214, 0.127, 0.1159, 0.1138, 0.1123, 0.1105, 0.1104, 0.1151, 0.1155, 0.1037, 0.1047, 0.1105, 0.1083, 0.1076, 0.1061, 0.1027, 0.1037, 0.106, 0.1049, 0.1035, 0.1027, 0.1032, 0.1039, 0.104, 0.1038, 0.1062, 0.1047, 0.1046, 0.1037, 0.1033, 0.1027, 0.1038, 0.1026, 0.1033, 0.1035, 0.1029, 0.1173, 0.1466, 0.204, 0.1637, 0.0584, 0.06088, 0.1542, 0.03959, 0.08161, 0.1124, 0.1093, 0.02798, 0.1892, 0.01965, 0.01468, 0.2291, 0.1495, 0.03114, 0.05645, 0.2173, 0.01255, 0.06239, 0.08051, 0.8703, 0.744, 0.3824, 0.2217, 0.1291]): _vg.add([_i], _w, 'REPLACE')
_m = ob_turtle.modifiers.new('Mirror', 'MIRROR')
_m.use_axis = (False, False, True)
_m.use_clip = True
_m = ob_turtle.modifiers.new('Armature', 'ARMATURE')
_m.object = ob_armature
ob_armature.location = (-0.01272, -0.08478, 0.8177)
ob_armature.show_in_front = True

# ---- collection membership
col_collection.objects.link(ob_turtle)
col_collection.objects.link(ob_armature)

# ---- scene / render settings (as saved in the file)
scene.frame_start = 0; scene.frame_end = 140; scene.frame_set(14)
scene.render.engine = 'BLENDER_EEVEE_NEXT'
scene.cycles.sampling_pattern = 'TABULATED_SOBOL'
scene.cycles.use_light_tree = False
scene.view_settings.view_transform = 'Filmic'
bpy.context.view_layer.update()

# ---- added for rendering (the .blend has no active camera and no usable light): camera, sun
cam_auto = bpy.data.cameras.new('AutoCamera')
cam_auto.lens = 50.0
cam_auto.sensor_width = 36.0
cam_auto.clip_end = 1000.0
ob_auto_camera = bpy.data.objects.new('AutoCamera', cam_auto)
scene.collection.objects.link(ob_auto_camera)
ob_auto_camera.location = (3.54173, -4.5604, 3.46024)
ob_auto_camera.rotation_euler = (1.09748, -7.21219e-08, 0.694738)
scene.camera = ob_auto_camera
light_auto_sun = bpy.data.lights.new('AutoSun', 'SUN')
light_auto_sun.energy = 3.0
light_auto_sun.angle = 0.0523599
ob_auto_sun = bpy.data.objects.new('AutoSun', light_auto_sun)
scene.collection.objects.link(ob_auto_sun)
ob_auto_sun.rotation_euler = (0.872665, 0.174533, 0.523599)
bpy.context.view_layer.update()
